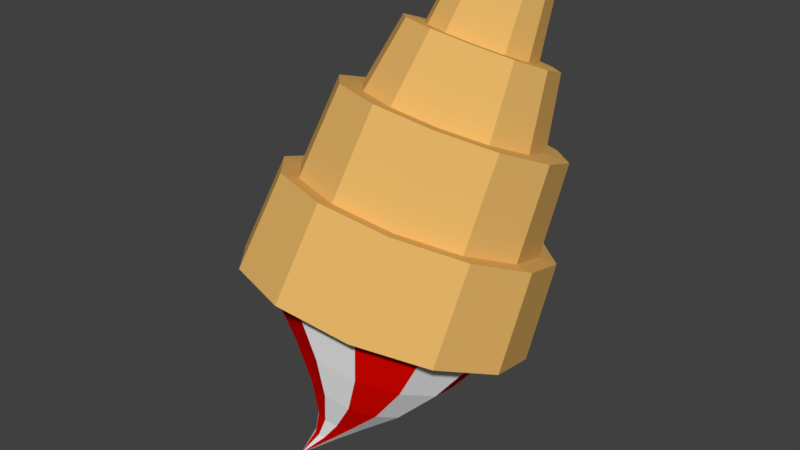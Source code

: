 # Source: cone001.blend  (saved by Blender 2.79.0; exported with 4.5.12 LTS)
import bpy
from mathutils import Matrix  # noqa: F401  (used for matrix-valued properties, if any)

bpy.ops.wm.read_factory_settings(use_empty=True)
scene = bpy.context.scene
scene.name = 'Scene'

# ---- collections
col_collection_1 = bpy.data.collections.new('Collection 1'); scene.collection.children.link(col_collection_1)

# ---- materials (node trees are filled in below, after node groups)
mat_turquise = bpy.data.materials.new('Turquise')
mat_turquise.alpha_threshold = 0.0
mat_turquise.diffuse_color = (0.0, 0.7403, 1.0, 1.0)
mat_turquise.roughness = 0.5
mat_turquise.specular_intensity = 0.0
mat_glass = bpy.data.materials.new('Glass')
mat_glass.alpha_threshold = 0.0
mat_glass.diffuse_color = (0.1237, 0.1237, 0.1237, 1.0)
mat_glass.roughness = 0.5
mat_red_lights = bpy.data.materials.new('Red Lights')
mat_red_lights.alpha_threshold = 0.0
mat_red_lights.diffuse_color = (0.9258, 0.0, 0.004626, 1.0)
mat_red_lights.roughness = 0.5
mat_red_lights.specular_intensity = 0.0
mat_black = bpy.data.materials.new('Black')
mat_black.alpha_threshold = 0.0
mat_black.diffuse_color = (0.04203, 0.04203, 0.04203, 1.0)
mat_black.roughness = 0.5
mat_black.specular_intensity = 0.0
mat_marquize_red = bpy.data.materials.new('Marquize Red')
mat_marquize_red.alpha_threshold = 0.0
mat_marquize_red.diffuse_color = (0.8, 0.01158, 0.0004253, 1.0)
mat_marquize_red.roughness = 0.5
mat_marquize_red.specular_intensity = 0.0
mat_marquize_yellow = bpy.data.materials.new('Marquize Yellow')
mat_marquize_yellow.alpha_threshold = 0.0
mat_marquize_yellow.diffuse_color = (0.8, 0.6792, 0.06953, 1.0)
mat_marquize_yellow.roughness = 0.5
mat_marquize_yellow.specular_intensity = 0.0
mat_brown = bpy.data.materials.new('Brown')
mat_brown.alpha_threshold = 0.0
mat_brown.diffuse_color = (0.1845, 0.0968, 0.0372, 1.0)
mat_brown.roughness = 0.5
mat_base_001 = bpy.data.materials.new('Base.001')
mat_base_001.alpha_threshold = 0.0
mat_base_001.diffuse_color = (1.0, 1.0, 1.0, 1.0)
mat_base_001.roughness = 0.5
mat_front_lights = bpy.data.materials.new('Front Lights')
mat_front_lights.alpha_threshold = 0.0
mat_front_lights.diffuse_color = (1.0, 1.0, 0.0, 1.0)
mat_front_lights.roughness = 0.5
mat_cone = bpy.data.materials.new('Cone')
mat_cone.alpha_threshold = 0.0
mat_cone.diffuse_color = (0.8, 0.4708, 0.1371, 1.0)
mat_cone.roughness = 0.5
mat_cone.specular_intensity = 0.0
mat_cream_white = bpy.data.materials.new('Cream White')
mat_cream_white.alpha_threshold = 0.0
mat_cream_white.diffuse_color = (1.0, 1.0, 1.0, 1.0)
mat_cream_white.roughness = 0.5
mat_cream_red = bpy.data.materials.new('Cream Red')
mat_cream_red.alpha_threshold = 0.0
mat_cream_red.preview_render_type = 'SHADERBALL'
mat_cream_red.diffuse_color = (0.8, 0.001576, 0.0, 1.0)
mat_cream_red.roughness = 0.5
mat_cream_red.specular_intensity = 0.0

# ---- material node trees

# ---- world
world_world = bpy.data.worlds.new('World'); scene.world = world_world
world_world.color = (0.05088, 0.05088, 0.05088)
world_world.use_sun_shadow = False
world_world.sun_shadow_jitter_overblur = 0.0
world_world.cycles.sampling_method = 'MANUAL'

# ---- meshes
me_cube_000 = bpy.data.meshes.new('Cube.000')
me_cube_000.from_pydata([(-0.008921, -0.3473, 0.2483), (-0.05074, -0.4726, -0.05316), (0.1961, -0.3129, 0.2059), (0.1542, -0.4382, -0.09557), (0.3506, -0.1846, 0.1319), (0.3084, -0.31, -0.1695), (0.4129, 0.003224, 0.04627), (0.3708, -0.1223, -0.255), (0.3666, 0.2003, -0.0281), (0.3244, 0.07458, -0.3293), (0.2239, 0.3537, -0.07128), (0.1819, 0.2279, -0.3725), (0.02311, 0.4225, -0.0717), (-0.01874, 0.2966, -0.3729), (-0.182, 0.3881, -0.02925), (-0.2236, 0.2622, -0.3305), (-0.3364, 0.2598, 0.04469), (-0.3779, 0.134, -0.2566), (-0.3987, 0.07194, 0.1303), (-0.4402, -0.05367, -0.171), (-0.3524, -0.1251, 0.2047), (-0.3939, -0.2506, -0.09673), (-0.2097, -0.2786, 0.2479), (-0.2513, -0.4039, -0.05358), (0.4003, -0.2168, 0.1382), (0.4718, -0.001755, 0.04018), (0.2235, -0.3637, 0.2229), (-0.01124, -0.4031, 0.2715), (0.4187, 0.2239, -0.04497), (0.2553, 0.3996, -0.09441), (0.02543, 0.4783, -0.09489), (-0.2094, 0.4389, -0.04629), (-0.3861, 0.292, 0.03837), (-0.4576, 0.07691, 0.1364), (-0.4045, -0.1487, 0.2216), (-0.2411, -0.3244, 0.271), (0.3056, -0.01076, 0.4076), (0.3526, 0.1308, 0.3431), (0.1893, -0.1074, 0.4633), (0.03477, -0.1333, 0.4953), (0.3177, 0.2793, 0.2871), (0.2102, 0.3949, 0.2545), (0.05891, 0.4467, 0.2542), (-0.0956, 0.4208, 0.2862), (-0.2119, 0.3241, 0.3419), (-0.2589, 0.1826, 0.4064), (-0.224, 0.03408, 0.4625), (-0.1165, -0.08155, 0.495), (0.3714, -0.05332, 0.416), (0.4304, 0.1242, 0.3351), (0.2255, -0.1746, 0.4859), (0.03171, -0.2071, 0.526), (0.3865, 0.3104, 0.2648), (0.2517, 0.4554, 0.224), (0.06198, 0.5204, 0.2236), (-0.1318, 0.4879, 0.2637), (-0.2777, 0.3667, 0.3336), (-0.3367, 0.1891, 0.4145), (-0.2929, 0.002915, 0.4848), (-0.158, -0.1421, 0.5256), (0.2364, 0.1501, 0.624), (0.265, 0.2363, 0.5847), (0.1655, 0.09117, 0.658), (0.07131, 0.07538, 0.6775), (0.2437, 0.3268, 0.5506), (0.1782, 0.3973, 0.5307), (0.08601, 0.4289, 0.5305), (-0.008151, 0.4131, 0.55), (-0.07905, 0.3542, 0.584), (-0.1077, 0.2679, 0.6233), (-0.08641, 0.1774, 0.6574), (-0.02089, 0.1069, 0.6773), (0.2971, 0.1108, 0.6317), (0.3367, 0.2303, 0.5773), (0.1989, 0.02922, 0.6788), (0.06847, 0.007354, 0.7057), (0.3073, 0.3556, 0.53), (0.2165, 0.4532, 0.5025), (0.08884, 0.4969, 0.5023), (-0.04156, 0.475, 0.5292), (-0.1397, 0.3934, 0.5763), (-0.1794, 0.274, 0.6307), (-0.1499, 0.1487, 0.678), (-0.0592, 0.05107, 0.7055), (0.2378, 0.2475, 0.8157), (0.2618, 0.3198, 0.7827), (0.1784, 0.1981, 0.8441), (0.09952, 0.1849, 0.8604), (0.244, 0.3956, 0.7541), (0.1891, 0.4546, 0.7375), (0.1118, 0.4811, 0.7373), (0.03295, 0.4678, 0.7537), (-0.02646, 0.4185, 0.7821), (-0.05046, 0.3462, 0.815), (-0.03262, 0.2704, 0.8437), (0.02228, 0.2113, 0.8603), (0.4548, -0.1294, -0.2637), (0.3796, -0.356, -0.1604), (0.1933, -0.5108, -0.07122), (-0.05406, -0.5523, -0.02001), (0.3989, 0.1083, -0.3534), (0.2268, 0.2934, -0.4055), (-0.01542, 0.3763, -0.406), (-0.2628, 0.3349, -0.3548), (-0.4491, 0.1801, -0.2656), (-0.5243, -0.04655, -0.1623), (-0.4684, -0.2843, -0.07261), (-0.2963, -0.4694, -0.02052), (-0.2076, -0.3298, -0.7753), (0.1393, -0.2245, -0.5194), (0.257, -0.1811, -0.4051), (0.2149, -0.3079, -0.3473), (0.1128, -0.3043, -0.483), (0.1106, -0.3946, -0.2973), (0.04724, -0.3588, -0.4516), (-0.02789, -0.4178, -0.2687), (-0.03985, -0.3734, -0.4336), (0.1196, -0.1408, -0.551), (0.2257, -0.04796, -0.4554), (0.05902, -0.07563, -0.5693), (0.1293, 0.05569, -0.4845), (-0.02625, -0.04643, -0.5695), (-0.006255, 0.1021, -0.4848), (-0.1133, -0.06104, -0.5515), (-0.1448, 0.07889, -0.4561), (-0.1789, -0.1155, -0.52), (-0.249, -0.007768, -0.4062), (-0.2054, -0.1953, -0.4837), (-0.2912, -0.1346, -0.3484), (-0.1857, -0.279, -0.4521), (-0.2599, -0.2677, -0.2981), (-0.1251, -0.3442, -0.4338), (-0.1635, -0.3714, -0.269), (-0.08122, -0.2861, -0.6796), (0.007211, -0.2592, -0.6144), (-0.005983, -0.299, -0.5963), (-0.08767, -0.3055, -0.6708), (-0.03864, -0.3261, -0.5806), (-0.1036, -0.3188, -0.6631), (-0.08202, -0.3334, -0.5716), (-0.1248, -0.3223, -0.6587), (-0.08602, -0.2657, -0.6873), (-0.002595, -0.2176, -0.6301), (-0.1008, -0.2498, -0.6918), (-0.03278, -0.1851, -0.6392), (-0.1215, -0.2427, -0.6918), (-0.07524, -0.1706, -0.6393), (-0.1427, -0.2463, -0.6874), (-0.1186, -0.1778, -0.6303), (-0.1587, -0.2596, -0.6798), (-0.1513, -0.205, -0.6147), (-0.1652, -0.279, -0.6709), (-0.1645, -0.2447, -0.5966), (-0.1604, -0.2994, -0.6632), (-0.1547, -0.2864, -0.5809), (-0.1456, -0.3152, -0.6588), (-0.1245, -0.3188, -0.5717)], [], [(26, 98, 97, 24), (24, 97, 96, 25), (27, 99, 98, 26), (25, 96, 100, 28), (28, 100, 101, 29), (29, 101, 102, 30), (30, 102, 103, 31), (31, 103, 104, 32), (32, 104, 105, 33), (33, 105, 106, 34), (12, 14, 55, 54), (34, 106, 107, 35), (35, 107, 99, 27), (149, 147, 108), (6, 4, 24, 25), (4, 2, 26, 24), (2, 0, 27, 26), (8, 6, 25, 28), (10, 8, 28, 29), (12, 10, 29, 30), (14, 12, 30, 31), (16, 14, 31, 32), (18, 16, 32, 33), (20, 18, 33, 34), (22, 20, 34, 35), (0, 22, 35, 27), (39, 38, 74, 75), (6, 8, 52, 49), (20, 22, 59, 58), (4, 6, 49, 48), (14, 16, 56, 55), (8, 10, 53, 52), (22, 0, 51, 59), (2, 4, 48, 50), (16, 18, 57, 56), (10, 12, 54, 53), (0, 2, 50, 51), (18, 20, 58, 57), (37, 36, 48, 49), (36, 38, 50, 48), (38, 39, 51, 50), (40, 37, 49, 52), (41, 40, 52, 53), (42, 41, 53, 54), (43, 42, 54, 55), (44, 43, 55, 56), (45, 44, 56, 57), (46, 45, 57, 58), (47, 46, 58, 59), (39, 47, 59, 51), (65, 66, 90, 89), (45, 46, 82, 81), (42, 43, 79, 78), (37, 40, 76, 73), (46, 47, 83, 82), (36, 37, 73, 72), (43, 44, 80, 79), (40, 41, 77, 76), (47, 39, 75, 83), (38, 36, 72, 74), (44, 45, 81, 80), (41, 42, 78, 77), (61, 60, 72, 73), (60, 62, 74, 72), (62, 63, 75, 74), (64, 61, 73, 76), (65, 64, 76, 77), (66, 65, 77, 78), (67, 66, 78, 79), (68, 67, 79, 80), (69, 68, 80, 81), (70, 69, 81, 82), (71, 70, 82, 83), (63, 71, 83, 75), (84, 85, 88, 89, 90, 91, 92, 93, 94, 95, 87, 86), (63, 62, 86, 87), (69, 70, 94, 93), (66, 67, 91, 90), (61, 64, 88, 85), (70, 71, 95, 94), (60, 61, 85, 84), (67, 68, 92, 91), (64, 65, 89, 88), (71, 63, 87, 95), (62, 60, 84, 86), (68, 69, 93, 92), (5, 7, 96, 97), (3, 5, 97, 98), (1, 3, 98, 99), (7, 9, 100, 96), (9, 11, 101, 100), (11, 13, 102, 101), (13, 15, 103, 102), (15, 17, 104, 103), (17, 19, 105, 104), (19, 21, 106, 105), (21, 23, 107, 106), (23, 1, 99, 107), (155, 153, 108), (143, 141, 108), (151, 149, 108), (7, 5, 111, 110), (141, 133, 108), (19, 17, 126, 128), (147, 145, 108), (145, 143, 108), (140, 155, 108), (153, 151, 108), (138, 140, 108), (13, 11, 120, 122), (3, 1, 115, 113), (21, 19, 128, 130), (15, 13, 122, 124), (136, 138, 108), (23, 21, 130, 132), (9, 7, 110, 118), (17, 15, 124, 126), (11, 9, 118, 120), (1, 23, 132, 115), (5, 3, 113, 111), (127, 125, 150, 152), (121, 119, 144, 146), (114, 116, 139, 137), (129, 127, 152, 154), (123, 121, 146, 148), (112, 114, 137, 135), (131, 129, 154, 156), (117, 109, 134, 142), (125, 123, 148, 150), (119, 117, 142, 144), (116, 131, 156, 139), (110, 111, 112, 109), (111, 113, 114, 112), (113, 115, 116, 114), (118, 110, 109, 117), (120, 118, 117, 119), (122, 120, 119, 121), (124, 122, 121, 123), (126, 124, 123, 125), (128, 126, 125, 127), (130, 128, 127, 129), (132, 130, 129, 131), (115, 132, 131, 116), (133, 136, 108), (134, 135, 136, 133), (135, 137, 138, 136), (137, 139, 140, 138), (142, 134, 133, 141), (144, 142, 141, 143), (146, 144, 143, 145), (148, 146, 145, 147), (150, 148, 147, 149), (152, 150, 149, 151), (154, 152, 151, 153), (156, 154, 153, 155), (139, 156, 155, 140), (109, 112, 135, 134)])
me_cube_000.polygons.foreach_set('material_index', [9, 9, 9, 9, 9, 9, 9, 9, 9, 9, 9, 9, 9, 11, 9, 9, 9, 9, 9, 9, 9, 9, 9, 9, 9, 9, 9, 9, 9, 9, 9, 9, 9, 9, 9, 9, 9, 9, 9, 9, 9, 9, 9, 9, 9, 9, 9, 9, 9, 9, 9, 9, 9, 9, 9, 9, 9, 9, 9, 9, 9, 9, 9, 9, 9, 9, 9, 9, 9, 9, 9, 9, 9, 9, 9, 9, 9, 9, 9, 9, 9, 9, 9, 9, 9, 9, 9, 9, 9, 9, 9, 9, 9, 9, 9, 9, 9, 9, 10, 10, 10, 10, 11, 10, 10, 11, 11, 11, 10, 11, 10, 11, 10, 11, 10, 11, 11, 10, 11, 11, 10, 11, 10, 11, 10, 11, 10, 11, 11, 10, 11, 10, 11, 10, 11, 10, 11, 10, 11, 10, 11, 10, 11, 10, 10, 11, 10, 11, 10, 11, 10, 11, 10, 11, 10, 11, 10])
me_cube_000.materials.append(mat_turquise)
me_cube_000.materials.append(mat_glass)
me_cube_000.materials.append(mat_red_lights)
me_cube_000.materials.append(mat_black)
me_cube_000.materials.append(mat_marquize_red)
me_cube_000.materials.append(mat_marquize_yellow)
me_cube_000.materials.append(mat_brown)
me_cube_000.materials.append(mat_base_001)
me_cube_000.materials.append(mat_front_lights)
me_cube_000.materials.append(mat_cone)
me_cube_000.materials.append(mat_cream_white)
me_cube_000.materials.append(mat_cream_red)
me_cube_000.use_remesh_preserve_volume = False
me_cube_000.use_remesh_preserve_attributes = False
me_cube_000.use_mirror_vertex_groups = False
me_cube_000.update()

# ---- objects
ob_cone = bpy.data.objects.new('Cone', me_cube_000)

# ---- transforms, parenting, visibility, modifiers, constraints
ob_cone.location = (0.0, 0.0, 0.0)
ob_cone.lineart.crease_threshold = 0.0

# ---- collection membership
col_collection_1.objects.link(ob_cone)

# ---- scene / render settings (as saved in the file)
scene.frame_start = 1; scene.frame_end = 250; scene.frame_set(5)
scene.render.engine = 'CYCLES'
scene.render.resolution_percentage = 50
scene.render.dither_intensity = 0.0
scene.cycles.use_denoising = False
scene.cycles.samples = 128
scene.cycles.sampling_pattern = 'TABULATED_SOBOL'
scene.cycles.use_adaptive_sampling = False
scene.cycles.use_light_tree = False
scene.cycles.blur_glossy = 0.0
scene.cycles.sample_clamp_indirect = 0.0
scene.view_settings.view_transform = 'Standard'
bpy.context.view_layer.update()

# ---- added for rendering (the .blend has no active camera and no usable light): camera, sun
cam_auto = bpy.data.cameras.new('AutoCamera')
cam_auto.lens = 50.0
cam_auto.sensor_width = 36.0
cam_auto.clip_end = 1000.0
ob_auto_camera = bpy.data.objects.new('AutoCamera', cam_auto)
scene.collection.objects.link(ob_auto_camera)
ob_auto_camera.location = (2.00468, -2.4531, 1.66735)
ob_auto_camera.rotation_euler = (1.09748, -7.21219e-08, 0.694738)
scene.camera = ob_auto_camera
light_auto_sun = bpy.data.lights.new('AutoSun', 'SUN')
light_auto_sun.energy = 3.0
light_auto_sun.angle = 0.0523599
ob_auto_sun = bpy.data.objects.new('AutoSun', light_auto_sun)
scene.collection.objects.link(ob_auto_sun)
ob_auto_sun.rotation_euler = (0.872665, 0.174533, 0.523599)
bpy.context.view_layer.update()
